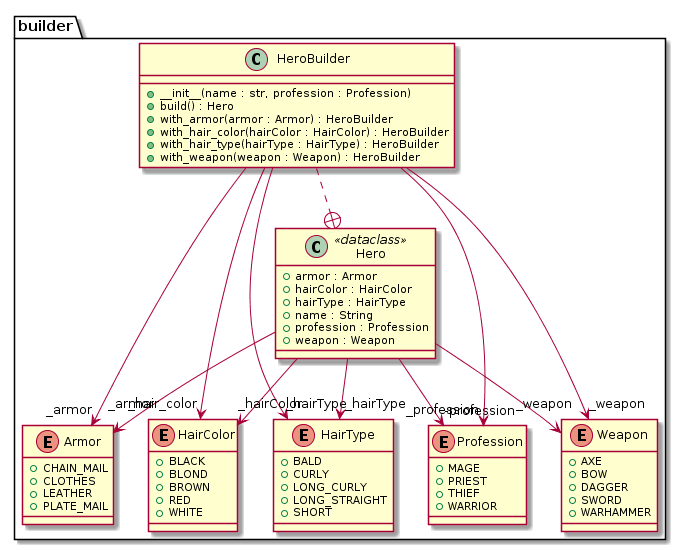

The diagram above was rendered by PlantUML. Its source (embedded in the PNG):
@startuml
package builder {
  enum Armor {
    + CHAIN_MAIL
    + CLOTHES
    + LEATHER
    + PLATE_MAIL
  }
  enum HairColor {
    + BLACK
    + BLOND
    + BROWN
    + RED
    + WHITE
  }
  enum HairType {
    + BALD
    + CURLY
    + LONG_CURLY
    + LONG_STRAIGHT
    + SHORT
  }
  enum Profession {
    + MAGE
    + PRIEST
    + THIEF
    + WARRIOR
  }
  enum Weapon {
    + AXE
    + BOW
    + DAGGER
    + SWORD
    + WARHAMMER
  }
  class Hero <<dataclass>> {
    + armor : Armor
    + hairColor : HairColor
    + hairType : HairType
    + name : String
    + profession : Profession
    + weapon : Weapon
  }
  class HeroBuilder {
    + __init__(name : str, profession : Profession)
    + build() : Hero
    + with_armor(armor : Armor) : HeroBuilder
    + with_hair_color(hairColor : HairColor) : HeroBuilder
    + with_hair_type(hairType : HairType) : HeroBuilder
    + with_weapon(weapon : Weapon) : HeroBuilder
  }
}
Hero -->  "-profession" Profession
HeroBuilder ..+ Hero
Hero -->  "_armor" Armor
HeroBuilder -->  "_hair_color" HairColor
HeroBuilder -->  "_weapon" Weapon
HeroBuilder -->  "_hairType" HairType
Hero -->  "_hairColor" HairColor
HeroBuilder -->  "_profession" Profession
Hero -->  "_weapon" Weapon
Hero -->  "_hairType" HairType
HeroBuilder -->  "_armor" Armor
@enduml